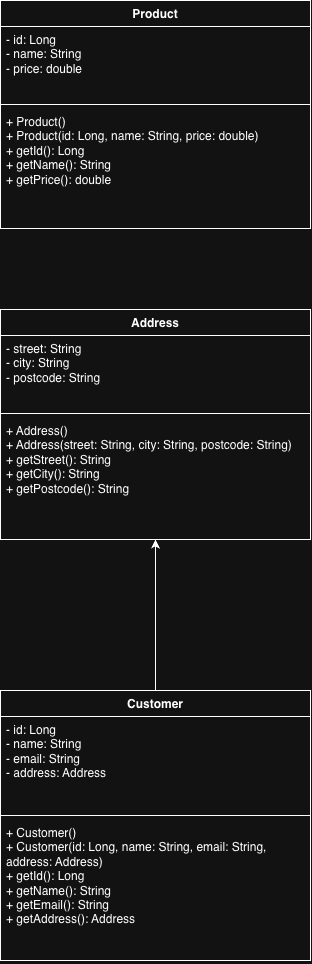

The diagram above was exported from draw.io. Its source (the exported page's mxGraphModel, read from the mxfile embedded in the PNG):
<mxGraphModel dx="491" dy="614" grid="1" gridSize="10" guides="1" tooltips="1" connect="1" arrows="1" fold="1" page="1" pageScale="1" pageWidth="827" pageHeight="1169" math="0" shadow="0">
  <root>
    <mxCell id="0" />
    <mxCell id="1" parent="0" />
    <mxCell id="dSZ636duymAeX47WChuk-7" parent="1" style="swimlane;fontStyle=1;align=center;verticalAlign=top;childLayout=stackLayout;horizontal=1;startSize=26;horizontalStack=0;resizeParent=1;resizeParentMax=0;resizeLast=0;collapsible=1;marginBottom=0;whiteSpace=wrap;html=1;" value="Product" vertex="1">
      <mxGeometry height="228" width="310" x="180" y="190" as="geometry">
        <mxRectangle height="30" width="100" x="180" y="240" as="alternateBounds" />
      </mxGeometry>
    </mxCell>
    <mxCell id="dSZ636duymAeX47WChuk-8" parent="dSZ636duymAeX47WChuk-7" style="text;strokeColor=none;fillColor=none;align=left;verticalAlign=top;spacingLeft=4;spacingRight=4;overflow=hidden;rotatable=0;points=[[0,0.5],[1,0.5]];portConstraint=eastwest;whiteSpace=wrap;html=1;" value="&lt;div&gt;- id: Long&lt;/div&gt;&lt;div&gt;- name: String&lt;/div&gt;&lt;div&gt;- price: double&lt;/div&gt;&lt;div&gt;&lt;br&gt;&lt;/div&gt;" vertex="1">
      <mxGeometry height="74" width="310" y="26" as="geometry" />
    </mxCell>
    <mxCell id="dSZ636duymAeX47WChuk-9" parent="dSZ636duymAeX47WChuk-7" style="line;strokeWidth=1;fillColor=none;align=left;verticalAlign=middle;spacingTop=-1;spacingLeft=3;spacingRight=3;rotatable=0;labelPosition=right;points=[];portConstraint=eastwest;strokeColor=inherit;" value="" vertex="1">
      <mxGeometry height="8" width="310" y="100" as="geometry" />
    </mxCell>
    <mxCell id="dSZ636duymAeX47WChuk-10" parent="dSZ636duymAeX47WChuk-7" style="text;strokeColor=none;fillColor=none;align=left;verticalAlign=top;spacingLeft=4;spacingRight=4;overflow=hidden;rotatable=0;points=[[0,0.5],[1,0.5]];portConstraint=eastwest;whiteSpace=wrap;html=1;" value="&lt;div&gt;+ Product()&lt;/div&gt;&lt;div&gt;+ Product(id: Long, name: String, price: double)&lt;/div&gt;&lt;div&gt;+ getId(): Long&lt;/div&gt;&lt;div&gt;+ getName(): String&lt;/div&gt;&lt;div&gt;+ getPrice(): double&lt;/div&gt;&lt;div&gt;&lt;br&gt;&lt;/div&gt;" vertex="1">
      <mxGeometry height="120" width="310" y="108" as="geometry" />
    </mxCell>
    <mxCell id="dSZ636duymAeX47WChuk-17" parent="1" style="swimlane;fontStyle=1;align=center;verticalAlign=top;childLayout=stackLayout;horizontal=1;startSize=26;horizontalStack=0;resizeParent=1;resizeParentMax=0;resizeLast=0;collapsible=1;marginBottom=0;whiteSpace=wrap;html=1;" value="Address" vertex="1">
      <mxGeometry height="230" width="310" x="180" y="499" as="geometry" />
    </mxCell>
    <mxCell id="dSZ636duymAeX47WChuk-18" parent="dSZ636duymAeX47WChuk-17" style="text;strokeColor=none;fillColor=none;align=left;verticalAlign=top;spacingLeft=4;spacingRight=4;overflow=hidden;rotatable=0;points=[[0,0.5],[1,0.5]];portConstraint=eastwest;whiteSpace=wrap;html=1;" value="&lt;div&gt;- street: String&lt;/div&gt;&lt;div&gt;- city: String&lt;/div&gt;&lt;div&gt;- postcode: String&lt;/div&gt;&lt;div&gt;&lt;br&gt;&lt;/div&gt;" vertex="1">
      <mxGeometry height="74" width="310" y="26" as="geometry" />
    </mxCell>
    <mxCell id="dSZ636duymAeX47WChuk-19" parent="dSZ636duymAeX47WChuk-17" style="line;strokeWidth=1;fillColor=none;align=left;verticalAlign=middle;spacingTop=-1;spacingLeft=3;spacingRight=3;rotatable=0;labelPosition=right;points=[];portConstraint=eastwest;strokeColor=inherit;" value="" vertex="1">
      <mxGeometry height="8" width="310" y="100" as="geometry" />
    </mxCell>
    <mxCell id="dSZ636duymAeX47WChuk-20" parent="dSZ636duymAeX47WChuk-17" style="text;strokeColor=none;fillColor=none;align=left;verticalAlign=top;spacingLeft=4;spacingRight=4;overflow=hidden;rotatable=0;points=[[0,0.5],[1,0.5]];portConstraint=eastwest;whiteSpace=wrap;html=1;" value="&lt;div&gt;+ Address()&lt;/div&gt;&lt;div&gt;+ Address(street: String, city: String, postcode: String)&lt;/div&gt;&lt;div&gt;+ getStreet(): String&lt;/div&gt;&lt;div&gt;+ getCity(): String&lt;/div&gt;&lt;div&gt;+ getPostcode(): String&lt;/div&gt;&lt;div&gt;&lt;br&gt;&lt;/div&gt;" vertex="1">
      <mxGeometry height="122" width="310" y="108" as="geometry" />
    </mxCell>
    <mxCell id="dSZ636duymAeX47WChuk-25" edge="1" parent="1" source="dSZ636duymAeX47WChuk-21" style="edgeStyle=orthogonalEdgeStyle;rounded=0;orthogonalLoop=1;jettySize=auto;html=1;exitX=0.5;exitY=0;exitDx=0;exitDy=0;entryX=0.5;entryY=1;entryDx=0;entryDy=0;" target="dSZ636duymAeX47WChuk-17">
      <mxGeometry relative="1" as="geometry" />
    </mxCell>
    <mxCell id="dSZ636duymAeX47WChuk-21" parent="1" style="swimlane;fontStyle=1;align=center;verticalAlign=top;childLayout=stackLayout;horizontal=1;startSize=26;horizontalStack=0;resizeParent=1;resizeParentMax=0;resizeLast=0;collapsible=1;marginBottom=0;whiteSpace=wrap;html=1;" value="Customer" vertex="1">
      <mxGeometry height="270" width="310" x="180" y="880" as="geometry" />
    </mxCell>
    <mxCell id="dSZ636duymAeX47WChuk-22" parent="dSZ636duymAeX47WChuk-21" style="text;strokeColor=none;fillColor=none;align=left;verticalAlign=top;spacingLeft=4;spacingRight=4;overflow=hidden;rotatable=0;points=[[0,0.5],[1,0.5]];portConstraint=eastwest;whiteSpace=wrap;html=1;" value="&lt;div&gt;- id: Long&lt;/div&gt;&lt;div&gt;- name: String&lt;/div&gt;&lt;div&gt;- email: String&lt;/div&gt;&lt;div&gt;- address: Address&lt;/div&gt;&lt;div&gt;&lt;br&gt;&lt;/div&gt;" vertex="1">
      <mxGeometry height="95" width="310" y="26" as="geometry" />
    </mxCell>
    <mxCell id="dSZ636duymAeX47WChuk-23" parent="dSZ636duymAeX47WChuk-21" style="line;strokeWidth=1;fillColor=none;align=left;verticalAlign=middle;spacingTop=-1;spacingLeft=3;spacingRight=3;rotatable=0;labelPosition=right;points=[];portConstraint=eastwest;strokeColor=inherit;" value="" vertex="1">
      <mxGeometry height="8" width="310" y="121" as="geometry" />
    </mxCell>
    <mxCell id="dSZ636duymAeX47WChuk-24" parent="dSZ636duymAeX47WChuk-21" style="text;strokeColor=none;fillColor=none;align=left;verticalAlign=top;spacingLeft=4;spacingRight=4;overflow=hidden;rotatable=0;points=[[0,0.5],[1,0.5]];portConstraint=eastwest;whiteSpace=wrap;html=1;" value="&lt;div&gt;+ Customer()&lt;/div&gt;&lt;div&gt;+ Customer(id: Long, name: String, email: String, address: Address)&lt;/div&gt;&lt;div&gt;&lt;span style=&quot;background-color: transparent; color: light-dark(rgb(0, 0, 0), rgb(255, 255, 255));&quot;&gt;+ getId(): Long&lt;/span&gt;&lt;/div&gt;&lt;div&gt;+ getName(): String&lt;/div&gt;&lt;div&gt;+ getEmail(): String&lt;/div&gt;&lt;div&gt;+ getAddress(): Address&lt;/div&gt;&lt;div&gt;&lt;br&gt;&lt;/div&gt;" vertex="1">
      <mxGeometry height="141" width="310" y="129" as="geometry" />
    </mxCell>
  </root>
</mxGraphModel>